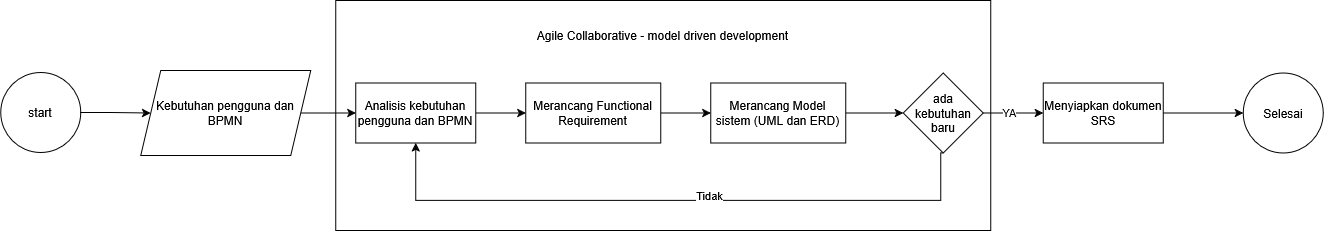

The diagram above was exported from draw.io. Its source (the exported page's mxGraphModel, read from the mxfile embedded in the PNG):
<mxGraphModel dx="8565" dy="-602" grid="1" gridSize="10" guides="1" tooltips="1" connect="1" arrows="1" fold="1" page="1" pageScale="1" pageWidth="1100" pageHeight="850" math="0" shadow="0">
  <root>
    <mxCell id="0" />
    <mxCell id="1" parent="0" />
    <mxCell id="2" value="" style="rounded=0;whiteSpace=wrap;html=1;" vertex="1" parent="1">
      <mxGeometry x="11596.25" y="9450" width="655" height="230" as="geometry" />
    </mxCell>
    <mxCell id="3" value="" style="edgeStyle=orthogonalEdgeStyle;rounded=0;orthogonalLoop=1;jettySize=auto;html=1;" edge="1" source="4" target="6" parent="1">
      <mxGeometry relative="1" as="geometry" />
    </mxCell>
    <mxCell id="4" value="start" style="ellipse;whiteSpace=wrap;html=1;aspect=fixed;" vertex="1" parent="1">
      <mxGeometry x="11261.25" y="9522" width="80" height="80" as="geometry" />
    </mxCell>
    <mxCell id="5" value="" style="edgeStyle=orthogonalEdgeStyle;rounded=0;orthogonalLoop=1;jettySize=auto;html=1;" edge="1" source="6" target="8" parent="1">
      <mxGeometry relative="1" as="geometry" />
    </mxCell>
    <mxCell id="6" value="&lt;div&gt;Kebutuhan pengguna dan&lt;/div&gt;&lt;div&gt;BPMN&lt;/div&gt;" style="shape=parallelogram;perimeter=parallelogramPerimeter;whiteSpace=wrap;html=1;fixedSize=1;" vertex="1" parent="1">
      <mxGeometry x="11401.25" y="9520" width="170" height="85" as="geometry" />
    </mxCell>
    <mxCell id="7" value="" style="edgeStyle=orthogonalEdgeStyle;rounded=0;orthogonalLoop=1;jettySize=auto;html=1;" edge="1" source="8" target="10" parent="1">
      <mxGeometry relative="1" as="geometry" />
    </mxCell>
    <mxCell id="8" value="Analisis kebutuhan pengguna dan BPMN" style="whiteSpace=wrap;html=1;" vertex="1" parent="1">
      <mxGeometry x="11616.25" y="9532.5" width="120" height="60" as="geometry" />
    </mxCell>
    <mxCell id="9" value="" style="edgeStyle=orthogonalEdgeStyle;rounded=0;orthogonalLoop=1;jettySize=auto;html=1;" edge="1" source="10" target="12" parent="1">
      <mxGeometry relative="1" as="geometry" />
    </mxCell>
    <mxCell id="10" value="Merancang Functional Requirement" style="whiteSpace=wrap;html=1;" vertex="1" parent="1">
      <mxGeometry x="11786.25" y="9532.5" width="135" height="60" as="geometry" />
    </mxCell>
    <mxCell id="11" value="" style="edgeStyle=orthogonalEdgeStyle;rounded=0;orthogonalLoop=1;jettySize=auto;html=1;" edge="1" source="12" target="17" parent="1">
      <mxGeometry relative="1" as="geometry" />
    </mxCell>
    <mxCell id="12" value="Merancang Model sistem (UML dan ERD)" style="whiteSpace=wrap;html=1;" vertex="1" parent="1">
      <mxGeometry x="11971.25" y="9532.5" width="135" height="60" as="geometry" />
    </mxCell>
    <mxCell id="13" style="edgeStyle=orthogonalEdgeStyle;rounded=0;orthogonalLoop=1;jettySize=auto;html=1;exitX=0.5;exitY=1;exitDx=0;exitDy=0;entryX=0.5;entryY=1;entryDx=0;entryDy=0;" edge="1" source="17" target="8" parent="1">
      <mxGeometry relative="1" as="geometry">
        <Array as="points">
          <mxPoint x="12201.25" y="9603" />
          <mxPoint x="12201.25" y="9650" />
          <mxPoint x="11676.25" y="9650" />
        </Array>
      </mxGeometry>
    </mxCell>
    <mxCell id="14" value="Tidak" style="edgeLabel;html=1;align=center;verticalAlign=middle;resizable=0;points=[];" connectable="0" vertex="1" parent="13">
      <mxGeometry x="-0.1033" y="-6" relative="1" as="geometry">
        <mxPoint as="offset" />
      </mxGeometry>
    </mxCell>
    <mxCell id="15" value="" style="edgeStyle=orthogonalEdgeStyle;rounded=0;orthogonalLoop=1;jettySize=auto;html=1;" edge="1" source="17" target="20" parent="1">
      <mxGeometry relative="1" as="geometry" />
    </mxCell>
    <mxCell id="16" value="YA" style="edgeLabel;html=1;align=center;verticalAlign=middle;resizable=0;points=[];" connectable="0" vertex="1" parent="15">
      <mxGeometry x="-0.1419" y="2" relative="1" as="geometry">
        <mxPoint as="offset" />
      </mxGeometry>
    </mxCell>
    <mxCell id="17" value="ada kebutuhan baru" style="rhombus;whiteSpace=wrap;html=1;" vertex="1" parent="1">
      <mxGeometry x="12163.75" y="9522.5" width="80" height="80" as="geometry" />
    </mxCell>
    <mxCell id="18" value="Selesai" style="ellipse;whiteSpace=wrap;html=1;" vertex="1" parent="1">
      <mxGeometry x="12503.75" y="9522.5" width="80" height="80" as="geometry" />
    </mxCell>
    <mxCell id="19" value="" style="edgeStyle=orthogonalEdgeStyle;rounded=0;orthogonalLoop=1;jettySize=auto;html=1;" edge="1" source="20" target="18" parent="1">
      <mxGeometry relative="1" as="geometry" />
    </mxCell>
    <mxCell id="20" value="Menyiapkan dokumen SRS" style="whiteSpace=wrap;html=1;" vertex="1" parent="1">
      <mxGeometry x="12303.75" y="9532.5" width="120" height="60" as="geometry" />
    </mxCell>
    <mxCell id="21" value="Agile Collaborative - model driven development" style="text;html=1;align=center;verticalAlign=middle;whiteSpace=wrap;rounded=0;" vertex="1" parent="1">
      <mxGeometry x="11776.25" y="9470" width="295" height="30" as="geometry" />
    </mxCell>
  </root>
</mxGraphModel>